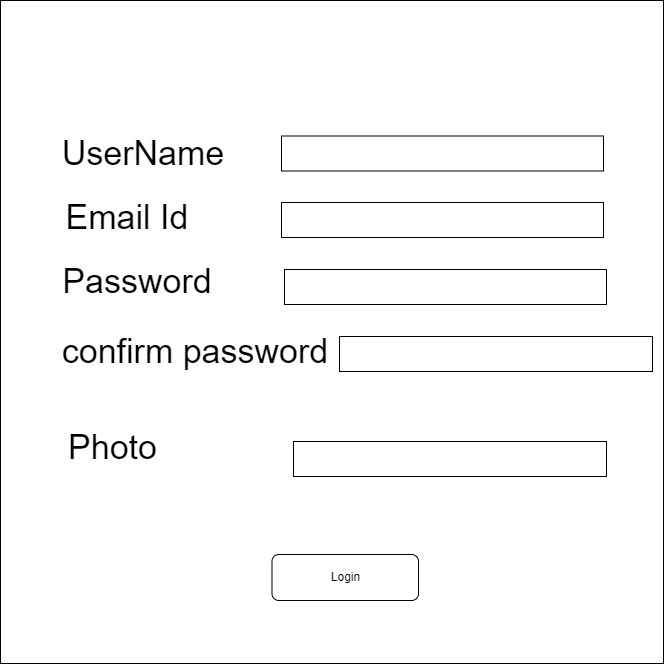

The diagram above was exported from draw.io. Its source (the exported page's mxGraphModel, read from the mxfile embedded in the PNG):
<mxGraphModel dx="1900" dy="1229" grid="0" gridSize="10" guides="1" tooltips="1" connect="1" arrows="1" fold="1" page="0" pageScale="1" pageWidth="1654" pageHeight="2336" math="0" shadow="0">
  <root>
    <mxCell id="0" />
    <mxCell id="1" parent="0" />
    <mxCell id="-MlIUvEklZKq3aRiXkpV-1" value="" style="whiteSpace=wrap;html=1;aspect=fixed;" vertex="1" parent="1">
      <mxGeometry x="-192" y="-146" width="663" height="663" as="geometry" />
    </mxCell>
    <mxCell id="-MlIUvEklZKq3aRiXkpV-2" value="&lt;font style=&quot;font-size: 34px;&quot;&gt;UserName&lt;/font&gt;" style="text;html=1;align=center;verticalAlign=middle;whiteSpace=wrap;rounded=0;fontSize=16;" vertex="1" parent="1">
      <mxGeometry x="-116" y="-8" width="134" height="30" as="geometry" />
    </mxCell>
    <mxCell id="-MlIUvEklZKq3aRiXkpV-3" value="&lt;span style=&quot;font-size: 34px;&quot;&gt;Email Id&lt;/span&gt;" style="text;html=1;align=center;verticalAlign=middle;whiteSpace=wrap;rounded=0;fontSize=16;" vertex="1" parent="1">
      <mxGeometry x="-132" y="56" width="134" height="30" as="geometry" />
    </mxCell>
    <mxCell id="-MlIUvEklZKq3aRiXkpV-4" value="&lt;span style=&quot;font-size: 34px;&quot;&gt;Password&lt;/span&gt;" style="text;html=1;align=center;verticalAlign=middle;whiteSpace=wrap;rounded=0;fontSize=16;" vertex="1" parent="1">
      <mxGeometry x="-122" y="120" width="134" height="30" as="geometry" />
    </mxCell>
    <mxCell id="-MlIUvEklZKq3aRiXkpV-5" value="&lt;span style=&quot;font-size: 34px;&quot;&gt;confirm password&lt;/span&gt;" style="text;html=1;align=center;verticalAlign=middle;whiteSpace=wrap;rounded=0;fontSize=16;" vertex="1" parent="1">
      <mxGeometry x="-132" y="190" width="270" height="30" as="geometry" />
    </mxCell>
    <mxCell id="-MlIUvEklZKq3aRiXkpV-6" style="edgeStyle=none;curved=1;rounded=0;orthogonalLoop=1;jettySize=auto;html=1;exitX=0.75;exitY=0;exitDx=0;exitDy=0;fontSize=12;startSize=8;endSize=8;" edge="1" parent="1" source="-MlIUvEklZKq3aRiXkpV-3" target="-MlIUvEklZKq3aRiXkpV-3">
      <mxGeometry relative="1" as="geometry" />
    </mxCell>
    <mxCell id="-MlIUvEklZKq3aRiXkpV-7" value="" style="rounded=0;whiteSpace=wrap;html=1;" vertex="1" parent="1">
      <mxGeometry x="89" y="-10.5" width="322" height="35" as="geometry" />
    </mxCell>
    <mxCell id="-MlIUvEklZKq3aRiXkpV-8" value="" style="rounded=0;whiteSpace=wrap;html=1;" vertex="1" parent="1">
      <mxGeometry x="89" y="56" width="322" height="35" as="geometry" />
    </mxCell>
    <mxCell id="-MlIUvEklZKq3aRiXkpV-9" value="" style="rounded=0;whiteSpace=wrap;html=1;" vertex="1" parent="1">
      <mxGeometry x="92" y="123" width="322" height="35" as="geometry" />
    </mxCell>
    <mxCell id="-MlIUvEklZKq3aRiXkpV-10" value="" style="rounded=0;whiteSpace=wrap;html=1;" vertex="1" parent="1">
      <mxGeometry x="147" y="190" width="313" height="35" as="geometry" />
    </mxCell>
    <mxCell id="-MlIUvEklZKq3aRiXkpV-11" value="" style="rounded=0;whiteSpace=wrap;html=1;" vertex="1" parent="1">
      <mxGeometry x="101" y="295" width="313" height="35" as="geometry" />
    </mxCell>
    <mxCell id="-MlIUvEklZKq3aRiXkpV-12" value="&lt;span style=&quot;font-size: 34px;&quot;&gt;Photo&lt;/span&gt;" style="text;html=1;align=center;verticalAlign=middle;whiteSpace=wrap;rounded=0;fontSize=16;" vertex="1" parent="1">
      <mxGeometry x="-132" y="286" width="105" height="30" as="geometry" />
    </mxCell>
    <mxCell id="-MlIUvEklZKq3aRiXkpV-13" value="Login" style="rounded=1;whiteSpace=wrap;html=1;" vertex="1" parent="1">
      <mxGeometry x="79.5" y="408" width="146.5" height="46" as="geometry" />
    </mxCell>
  </root>
</mxGraphModel>